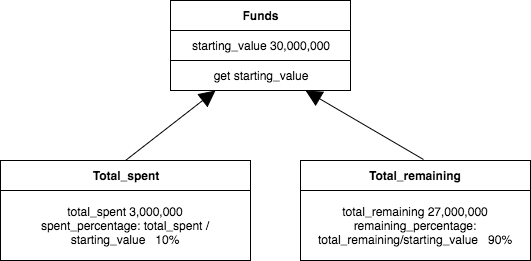

The diagram above was exported from draw.io. Its source (the exported page's mxGraphModel, read from the mxfile embedded in the PNG):
<mxGraphModel dx="790" dy="431" grid="1" gridSize="10" guides="1" tooltips="1" connect="1" arrows="1" fold="1" page="1" pageScale="1" pageWidth="1169" pageHeight="826" background="#ffffff" math="0" shadow="0">
  <root>
    <mxCell id="0" />
    <mxCell id="1" parent="0" />
    <mxCell id="2" value="&lt;b&gt;Funds&lt;/b&gt;" style="whiteSpace=wrap;html=1;rounded=1;fillColor=#FFFFFF;arcSize=0;" vertex="1" parent="1">
      <mxGeometry x="380" y="110" width="180" height="30" as="geometry" />
    </mxCell>
    <mxCell id="3" value="starting_value 30,000,000" style="whiteSpace=wrap;html=1;rounded=1;fillColor=#FFFFFF;arcSize=0;" vertex="1" parent="1">
      <mxGeometry x="380" y="140" width="180" height="30" as="geometry" />
    </mxCell>
    <mxCell id="6" value="get starting_value" style="whiteSpace=wrap;html=1;rounded=1;fillColor=#FFFFFF;arcSize=0;" vertex="1" parent="1">
      <mxGeometry x="380" y="170" width="180" height="30" as="geometry" />
    </mxCell>
    <mxCell id="7" value="&lt;b&gt;Total_spent&lt;/b&gt;" style="whiteSpace=wrap;html=1;rounded=1;fillColor=#FFFFFF;arcSize=0;" vertex="1" parent="1">
      <mxGeometry x="210" y="270" width="250" height="30" as="geometry" />
    </mxCell>
    <mxCell id="8" value="total_spent 3,000,000&lt;div&gt;spent_percentage: total_spent / starting_value &amp;nbsp; 10%&lt;/div&gt;" style="whiteSpace=wrap;html=1;rounded=1;fillColor=#FFFFFF;arcSize=0;" vertex="1" parent="1">
      <mxGeometry x="210" y="300" width="250" height="70" as="geometry" />
    </mxCell>
    <mxCell id="10" value="&lt;b&gt;Total_remaining&lt;/b&gt;" style="whiteSpace=wrap;html=1;rounded=1;fillColor=#FFFFFF;arcSize=0;" vertex="1" parent="1">
      <mxGeometry x="510" y="270" width="230" height="30" as="geometry" />
    </mxCell>
    <mxCell id="11" value="total_remaining 27,000,000&lt;div&gt;remaining_percentage: total_remaining/starting_value &amp;nbsp; 90%&lt;/div&gt;" style="whiteSpace=wrap;html=1;rounded=1;fillColor=#FFFFFF;arcSize=0;" vertex="1" parent="1">
      <mxGeometry x="510" y="300" width="230" height="70" as="geometry" />
    </mxCell>
    <mxCell id="18" value="" style="endArrow=block;html=1;entryX=0.25;entryY=1;exitX=0.5;exitY=0;endFill=1;endSize=14;" edge="1" parent="1" source="7" target="6">
      <mxGeometry width="50" height="50" relative="1" as="geometry">
        <mxPoint x="335" y="280" as="sourcePoint" />
        <mxPoint x="385" y="230" as="targetPoint" />
      </mxGeometry>
    </mxCell>
    <mxCell id="19" value="" style="endArrow=block;html=1;entryX=0.25;entryY=1;exitX=0.535;exitY=-0.033;endFill=1;endSize=14;exitPerimeter=0;" edge="1" parent="1" source="10">
      <mxGeometry width="50" height="50" relative="1" as="geometry">
        <mxPoint x="425" y="270" as="sourcePoint" />
        <mxPoint x="515" y="200" as="targetPoint" />
      </mxGeometry>
    </mxCell>
  </root>
</mxGraphModel>